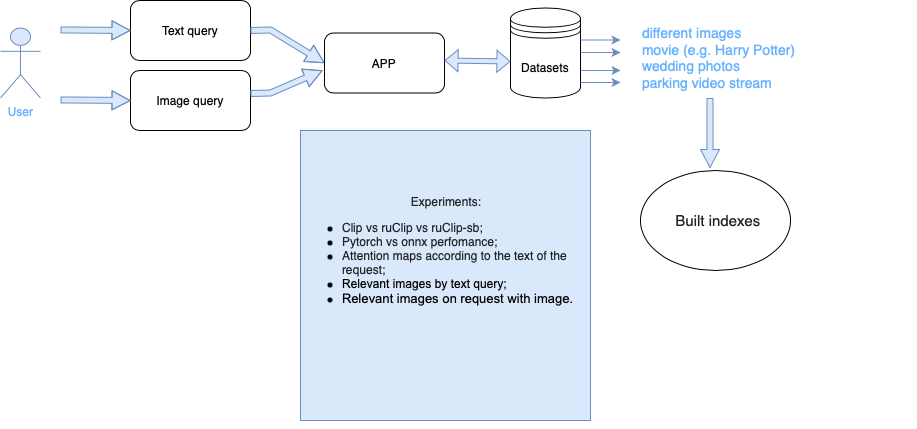

The diagram above was exported from draw.io. Its source (the exported page's mxGraphModel, read from the mxfile embedded in the PNG):
<mxGraphModel dx="945" dy="529" grid="1" gridSize="10" guides="1" tooltips="1" connect="1" arrows="1" fold="1" page="1" pageScale="1" pageWidth="827" pageHeight="1169" math="0" shadow="0">
  <root>
    <mxCell id="WIyWlLk6GJQsqaUBKTNV-0" />
    <mxCell id="WIyWlLk6GJQsqaUBKTNV-1" parent="WIyWlLk6GJQsqaUBKTNV-0" />
    <mxCell id="7MEJ_zzQOjdjwb28XIxU-0" value="&lt;font color=&quot;#66b2ff&quot;&gt;User&lt;/font&gt;" style="shape=umlActor;verticalLabelPosition=bottom;verticalAlign=top;html=1;outlineConnect=0;fillColor=#dae8fc;strokeColor=#6c8ebf;" parent="WIyWlLk6GJQsqaUBKTNV-1" vertex="1">
      <mxGeometry x="30" y="147.5" width="40" height="70" as="geometry" />
    </mxCell>
    <mxCell id="7MEJ_zzQOjdjwb28XIxU-3" value="Text query" style="rounded=1;whiteSpace=wrap;html=1;" parent="WIyWlLk6GJQsqaUBKTNV-1" vertex="1">
      <mxGeometry x="160" y="120" width="120" height="60" as="geometry" />
    </mxCell>
    <mxCell id="7MEJ_zzQOjdjwb28XIxU-4" value="" style="shape=flexArrow;endArrow=classic;html=1;rounded=0;width=6;endSize=5.67;endWidth=12;fillColor=#dae8fc;strokeColor=#6c8ebf;entryX=0;entryY=0.5;entryDx=0;entryDy=0;" parent="WIyWlLk6GJQsqaUBKTNV-1" target="7MEJ_zzQOjdjwb28XIxU-3" edge="1">
      <mxGeometry width="50" height="50" relative="1" as="geometry">
        <mxPoint x="90" y="149.5" as="sourcePoint" />
        <mxPoint x="150" y="149.5" as="targetPoint" />
        <Array as="points">
          <mxPoint x="100" y="149.5" />
        </Array>
      </mxGeometry>
    </mxCell>
    <mxCell id="7MEJ_zzQOjdjwb28XIxU-5" value="" style="shape=flexArrow;endArrow=classic;html=1;rounded=0;width=6;endSize=5.67;endWidth=12;fillColor=#dae8fc;strokeColor=#6c8ebf;exitX=1;exitY=0.5;exitDx=0;exitDy=0;entryX=0;entryY=0.5;entryDx=0;entryDy=0;" parent="WIyWlLk6GJQsqaUBKTNV-1" source="7MEJ_zzQOjdjwb28XIxU-3" target="7MEJ_zzQOjdjwb28XIxU-6" edge="1">
      <mxGeometry width="50" height="50" relative="1" as="geometry">
        <mxPoint x="290" y="149.5" as="sourcePoint" />
        <mxPoint x="350" y="149.5" as="targetPoint" />
        <Array as="points">
          <mxPoint x="300" y="149.5" />
        </Array>
      </mxGeometry>
    </mxCell>
    <mxCell id="7MEJ_zzQOjdjwb28XIxU-6" value="APP" style="rounded=1;whiteSpace=wrap;html=1;" parent="WIyWlLk6GJQsqaUBKTNV-1" vertex="1">
      <mxGeometry x="354" y="152.5" width="120" height="60" as="geometry" />
    </mxCell>
    <mxCell id="7MEJ_zzQOjdjwb28XIxU-8" value="Datasets" style="shape=datastore;whiteSpace=wrap;html=1;" parent="WIyWlLk6GJQsqaUBKTNV-1" vertex="1">
      <mxGeometry x="540" y="127.5" width="70" height="90" as="geometry" />
    </mxCell>
    <mxCell id="7MEJ_zzQOjdjwb28XIxU-12" style="edgeStyle=orthogonalEdgeStyle;rounded=0;orthogonalLoop=1;jettySize=auto;html=1;exitX=1;exitY=0.825;exitDx=0;exitDy=0;exitPerimeter=0;fillColor=#dae8fc;strokeColor=#6c8ebf;" parent="WIyWlLk6GJQsqaUBKTNV-1" source="7MEJ_zzQOjdjwb28XIxU-8" edge="1">
      <mxGeometry relative="1" as="geometry">
        <mxPoint x="650" y="202" as="targetPoint" />
        <mxPoint x="620" y="176" as="sourcePoint" />
        <Array as="points">
          <mxPoint x="650" y="202" />
        </Array>
      </mxGeometry>
    </mxCell>
    <mxCell id="7MEJ_zzQOjdjwb28XIxU-14" value="&lt;pre class=&quot;tw-data-text tw-text-large tw-ta&quot; id=&quot;tw-target-text&quot; dir=&quot;ltr&quot; style=&quot;font-size: 28px ; line-height: 36px ; border: none ; padding: 2px 0.14em 2px 0px ; position: relative ; margin-top: -2px ; margin-bottom: -2px ; resize: none ; font-family: inherit ; overflow: hidden ; width: 270px ; word-wrap: break-word&quot;&gt;&lt;span class=&quot;Y2IQFc&quot; lang=&quot;en&quot; style=&quot;font-size: 14px&quot;&gt;&lt;font color=&quot;#66b2ff&quot;&gt;different images&lt;/font&gt;&lt;/span&gt;&lt;/pre&gt;" style="text;html=1;strokeColor=none;fillColor=none;align=left;verticalAlign=middle;whiteSpace=wrap;rounded=0;" parent="WIyWlLk6GJQsqaUBKTNV-1" vertex="1">
      <mxGeometry x="670" y="140" width="120" height="20" as="geometry" />
    </mxCell>
    <mxCell id="7MEJ_zzQOjdjwb28XIxU-16" value="&lt;pre class=&quot;tw-data-text tw-text-large tw-ta&quot; id=&quot;tw-target-text&quot; dir=&quot;ltr&quot; style=&quot;line-height: 36px ; border: none ; padding: 2px 0.14em 2px 0px ; position: relative ; margin-top: -2px ; margin-bottom: -2px ; resize: none ; font-family: inherit ; overflow: hidden ; width: 270px ; word-wrap: break-word&quot;&gt;&lt;span class=&quot;Y2IQFc&quot; lang=&quot;en&quot;&gt;&lt;font style=&quot;font-size: 14px&quot; color=&quot;#66b2ff&quot;&gt;movie (e.g. Harry Potter)&lt;/font&gt;&lt;/span&gt;&lt;/pre&gt;" style="text;html=1;strokeColor=none;fillColor=none;align=left;verticalAlign=middle;whiteSpace=wrap;rounded=0;" parent="WIyWlLk6GJQsqaUBKTNV-1" vertex="1">
      <mxGeometry x="670" y="160" width="170" height="20" as="geometry" />
    </mxCell>
    <mxCell id="7MEJ_zzQOjdjwb28XIxU-17" value="&lt;pre class=&quot;tw-data-text tw-text-large tw-ta&quot; id=&quot;tw-target-text&quot; dir=&quot;ltr&quot; style=&quot;font-size: 28px ; line-height: 36px ; border: none ; padding: 2px 0.14em 2px 0px ; position: relative ; margin-top: -2px ; margin-bottom: -2px ; resize: none ; font-family: inherit ; overflow: hidden ; width: 270px ; word-wrap: break-word&quot;&gt;&lt;span class=&quot;Y2IQFc&quot; lang=&quot;en&quot; style=&quot;font-size: 14px&quot;&gt;&lt;font color=&quot;#66b2ff&quot;&gt;wedding photos&lt;/font&gt;&lt;/span&gt;&lt;/pre&gt;" style="text;html=1;strokeColor=none;fillColor=none;align=left;verticalAlign=middle;whiteSpace=wrap;rounded=0;" parent="WIyWlLk6GJQsqaUBKTNV-1" vertex="1">
      <mxGeometry x="670" y="172.5" width="170" height="20" as="geometry" />
    </mxCell>
    <mxCell id="7MEJ_zzQOjdjwb28XIxU-18" style="edgeStyle=orthogonalEdgeStyle;rounded=0;orthogonalLoop=1;jettySize=auto;html=1;exitX=1;exitY=0.5;exitDx=0;exitDy=0;fillColor=#dae8fc;strokeColor=#6c8ebf;" parent="WIyWlLk6GJQsqaUBKTNV-1" edge="1">
      <mxGeometry relative="1" as="geometry">
        <mxPoint x="650" y="159.5" as="targetPoint" />
        <mxPoint x="610" y="159.5" as="sourcePoint" />
      </mxGeometry>
    </mxCell>
    <mxCell id="7MEJ_zzQOjdjwb28XIxU-19" style="edgeStyle=orthogonalEdgeStyle;rounded=0;orthogonalLoop=1;jettySize=auto;html=1;exitX=1;exitY=0.5;exitDx=0;exitDy=0;fillColor=#dae8fc;strokeColor=#6c8ebf;" parent="WIyWlLk6GJQsqaUBKTNV-1" edge="1">
      <mxGeometry relative="1" as="geometry">
        <mxPoint x="650" y="172" as="targetPoint" />
        <mxPoint x="610" y="172" as="sourcePoint" />
      </mxGeometry>
    </mxCell>
    <mxCell id="7MEJ_zzQOjdjwb28XIxU-20" value="&lt;pre class=&quot;tw-data-text tw-text-large tw-ta&quot; id=&quot;tw-target-text&quot; dir=&quot;ltr&quot; style=&quot;line-height: 36px ; border: none ; padding: 2px 0.14em 2px 0px ; position: relative ; margin-top: -2px ; margin-bottom: -2px ; resize: none ; font-family: inherit ; overflow: hidden ; width: 270px ; word-wrap: break-word&quot;&gt;&lt;pre class=&quot;tw-data-text tw-text-large tw-ta&quot; id=&quot;tw-target-text&quot; dir=&quot;ltr&quot; style=&quot;line-height: 36px ; border: none ; padding: 2px 0.14em 2px 0px ; position: relative ; margin-top: -2px ; margin-bottom: -2px ; resize: none ; font-family: inherit ; overflow: hidden ; width: 270px ; word-wrap: break-word&quot;&gt;&lt;span class=&quot;Y2IQFc&quot; lang=&quot;en&quot;&gt;&lt;font style=&quot;font-size: 14px&quot; color=&quot;#66b2ff&quot;&gt;parking video stream&lt;/font&gt;&lt;/span&gt;&lt;/pre&gt;&lt;/pre&gt;" style="text;html=1;strokeColor=none;fillColor=none;align=left;verticalAlign=middle;whiteSpace=wrap;rounded=0;" parent="WIyWlLk6GJQsqaUBKTNV-1" vertex="1">
      <mxGeometry x="670" y="190" width="170" height="25" as="geometry" />
    </mxCell>
    <mxCell id="7MEJ_zzQOjdjwb28XIxU-21" value="" style="shape=flexArrow;endArrow=classic;html=1;rounded=0;width=6;endSize=5.67;endWidth=12;fillColor=#dae8fc;strokeColor=#6c8ebf;" parent="WIyWlLk6GJQsqaUBKTNV-1" edge="1">
      <mxGeometry width="50" height="50" relative="1" as="geometry">
        <mxPoint x="739.5" y="217.5" as="sourcePoint" />
        <mxPoint x="739.5" y="287.5" as="targetPoint" />
        <Array as="points" />
      </mxGeometry>
    </mxCell>
    <mxCell id="7MEJ_zzQOjdjwb28XIxU-22" value="&lt;pre class=&quot;tw-data-text tw-text-large tw-ta&quot; id=&quot;tw-target-text&quot; dir=&quot;ltr&quot; style=&quot;line-height: 36px ; border: none ; padding: 2px 0.14em 2px 0px ; position: relative ; margin-top: -2px ; margin-bottom: -2px ; resize: none ; font-family: inherit ; overflow: hidden ; width: 270px ; word-wrap: break-word ; color: rgb(32 , 33 , 36)&quot;&gt;&lt;div&gt;&lt;span style=&quot;font-family: inherit ; white-space: normal&quot;&gt;&lt;font style=&quot;font-size: 15px&quot;&gt;&amp;nbsp; &amp;nbsp; &amp;nbsp; &amp;nbsp; Built indexes&lt;/font&gt;&lt;/span&gt;&lt;/div&gt;&lt;/pre&gt;" style="ellipse;whiteSpace=wrap;html=1;fontSize=14;align=left;" parent="WIyWlLk6GJQsqaUBKTNV-1" vertex="1">
      <mxGeometry x="670" y="290" width="150" height="100" as="geometry" />
    </mxCell>
    <mxCell id="7MEJ_zzQOjdjwb28XIxU-25" value="" style="shape=flexArrow;endArrow=classic;startArrow=classic;html=1;rounded=0;fontSize=12;startWidth=16;startSize=4.03;endWidth=16;endSize=4.03;width=5;fillColor=#dae8fc;strokeColor=#6c8ebf;entryX=0;entryY=0.594;entryDx=0;entryDy=0;entryPerimeter=0;" parent="WIyWlLk6GJQsqaUBKTNV-1" target="7MEJ_zzQOjdjwb28XIxU-8" edge="1">
      <mxGeometry width="100" height="100" relative="1" as="geometry">
        <mxPoint x="474" y="180" as="sourcePoint" />
        <mxPoint x="530.5" y="210" as="targetPoint" />
      </mxGeometry>
    </mxCell>
    <mxCell id="kHqkFvAG1zaKO1ke6vhf-0" value="&lt;div style=&quot;text-align: center&quot;&gt;&lt;font style=&quot;font-family: inherit ; color: rgb(32 , 33 , 36)&quot;&gt;Experiments&lt;/font&gt;&lt;span style=&quot;font-family: inherit ; color: rgb(32 , 33 , 36)&quot;&gt;:&lt;/span&gt;&lt;/div&gt;&lt;ul&gt;&lt;li&gt;&lt;span style=&quot;color: rgb(32 , 33 , 36) ; font-family: inherit&quot;&gt;Clip vs ruClip vs ruClip-sb;&lt;/span&gt;&lt;br&gt;&lt;/li&gt;&lt;li&gt;&lt;span style=&quot;color: rgb(32 , 33 , 36) ; font-family: inherit&quot;&gt;Pytorch vs onnx perfomance;&amp;nbsp;&lt;/span&gt;&lt;/li&gt;&lt;li&gt;&lt;span style=&quot;font-family: inherit ; color: rgb(32 , 33 , 36)&quot;&gt;Attention maps &lt;/span&gt;&lt;span style=&quot;font-family: inherit ; color: rgb(32 , 33 , 36)&quot;&gt;according to the text of the request;&lt;/span&gt;&lt;br&gt;&lt;/li&gt;&lt;li&gt;&lt;span id=&quot;docs-internal-guid-c7895436-7fff-eb1f-d408-f4f4a9704803&quot;&gt;&lt;span style=&quot;font-family: &amp;#34;arial&amp;#34; ; vertical-align: baseline&quot;&gt;&lt;font style=&quot;font-size: 12px&quot;&gt;Relevant images by text query;&lt;/font&gt;&lt;/span&gt;&lt;/span&gt;&lt;/li&gt;&lt;li&gt;&lt;span style=&quot;font-size: 10pt ; font-family: &amp;#34;arial&amp;#34;&quot;&gt;Relevant images on request with image.&lt;/span&gt;&lt;/li&gt;&lt;/ul&gt;&lt;pre class=&quot;tw-data-text tw-text-large tw-ta&quot; id=&quot;tw-target-text&quot; dir=&quot;ltr&quot; style=&quot;line-height: 36px ; border: none ; padding: 2px 0.14em 2px 0px ; position: relative ; margin-top: -2px ; margin-bottom: -2px ; resize: none ; overflow: hidden ; width: 270px ; word-wrap: break-word&quot;&gt;&lt;/pre&gt;&lt;pre class=&quot;tw-data-text tw-text-large tw-ta&quot; id=&quot;tw-target-text&quot; dir=&quot;ltr&quot; style=&quot;line-height: 36px ; border: none ; padding: 2px 0.14em 2px 0px ; position: relative ; margin-top: -2px ; margin-bottom: -2px ; resize: none ; font-family: inherit ; overflow: hidden ; width: 270px ; word-wrap: break-word ; color: rgb(32 , 33 , 36)&quot;&gt;&lt;br&gt;&lt;/pre&gt;" style="whiteSpace=wrap;html=1;aspect=fixed;align=left;fillColor=#dae8fc;strokeColor=#6c8ebf;" parent="WIyWlLk6GJQsqaUBKTNV-1" vertex="1">
      <mxGeometry x="330" y="250" width="290" height="290" as="geometry" />
    </mxCell>
    <mxCell id="kHqkFvAG1zaKO1ke6vhf-1" style="edgeStyle=orthogonalEdgeStyle;rounded=0;orthogonalLoop=1;jettySize=auto;html=1;exitX=0.5;exitY=1;exitDx=0;exitDy=0;fontSize=12;" parent="WIyWlLk6GJQsqaUBKTNV-1" source="kHqkFvAG1zaKO1ke6vhf-0" target="kHqkFvAG1zaKO1ke6vhf-0" edge="1">
      <mxGeometry relative="1" as="geometry" />
    </mxCell>
    <mxCell id="LCEaGWZsZEZX4ybd4-f2-0" value="Image query" style="rounded=1;whiteSpace=wrap;html=1;" vertex="1" parent="WIyWlLk6GJQsqaUBKTNV-1">
      <mxGeometry x="160" y="190" width="120" height="60" as="geometry" />
    </mxCell>
    <mxCell id="LCEaGWZsZEZX4ybd4-f2-1" value="" style="shape=flexArrow;endArrow=classic;html=1;rounded=0;width=6;endSize=5.67;endWidth=12;fillColor=#dae8fc;strokeColor=#6c8ebf;entryX=0;entryY=0.5;entryDx=0;entryDy=0;" edge="1" parent="WIyWlLk6GJQsqaUBKTNV-1">
      <mxGeometry width="50" height="50" relative="1" as="geometry">
        <mxPoint x="90" y="219.5" as="sourcePoint" />
        <mxPoint x="160" y="220" as="targetPoint" />
        <Array as="points">
          <mxPoint x="100" y="219.5" />
        </Array>
      </mxGeometry>
    </mxCell>
    <mxCell id="LCEaGWZsZEZX4ybd4-f2-2" style="edgeStyle=orthogonalEdgeStyle;rounded=0;orthogonalLoop=1;jettySize=auto;html=1;exitX=1;exitY=0.825;exitDx=0;exitDy=0;exitPerimeter=0;fillColor=#dae8fc;strokeColor=#6c8ebf;" edge="1" parent="WIyWlLk6GJQsqaUBKTNV-1">
      <mxGeometry relative="1" as="geometry">
        <mxPoint x="650" y="190" as="targetPoint" />
        <mxPoint x="610" y="190" as="sourcePoint" />
        <Array as="points">
          <mxPoint x="650" y="190" />
        </Array>
      </mxGeometry>
    </mxCell>
    <mxCell id="LCEaGWZsZEZX4ybd4-f2-4" value="" style="shape=flexArrow;endArrow=classic;html=1;rounded=0;width=6;endSize=5.67;endWidth=12;fillColor=#dae8fc;strokeColor=#6c8ebf;exitX=1;exitY=0.5;exitDx=0;exitDy=0;entryX=-0.017;entryY=0.625;entryDx=0;entryDy=0;entryPerimeter=0;" edge="1" parent="WIyWlLk6GJQsqaUBKTNV-1" target="7MEJ_zzQOjdjwb28XIxU-6">
      <mxGeometry width="50" height="50" relative="1" as="geometry">
        <mxPoint x="280" y="213" as="sourcePoint" />
        <mxPoint x="354" y="245.5" as="targetPoint" />
        <Array as="points">
          <mxPoint x="300" y="212.5" />
        </Array>
      </mxGeometry>
    </mxCell>
  </root>
</mxGraphModel>